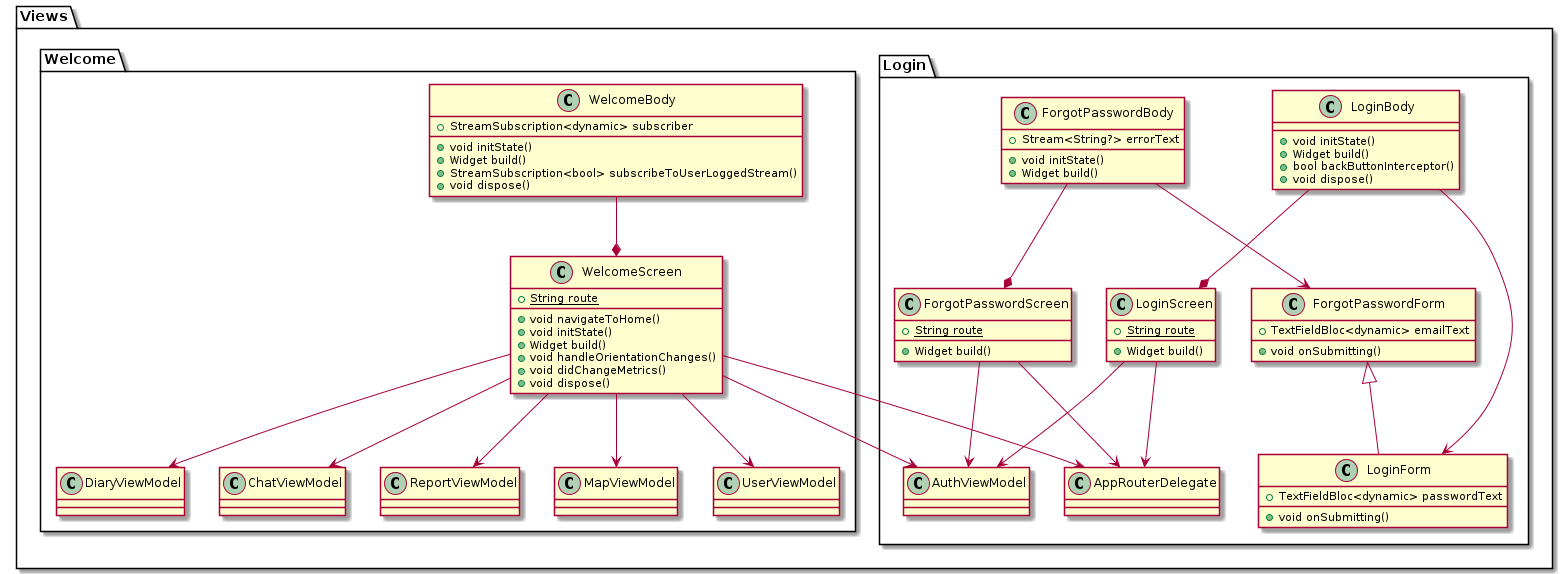

The diagram above was rendered by PlantUML. Its source (embedded in the PNG):
@startuml ViwesUML
package Views {
    package Login {
        class "LoginScreen" {
            {static} +String route
            +Widget build()
        }
        "LoginScreen" --> "AuthViewModel"
        "LoginScreen" --> "AppRouterDelegate"

        class "LoginBody" {
            +void initState()
            +Widget build()
            +bool backButtonInterceptor()
            +void dispose()
        }
        "LoginBody" --* "LoginScreen"
        "LoginBody" --> "LoginForm"

        class "LoginForm" {
            +TextFieldBloc<dynamic> passwordText
            +void onSubmitting()
        }
        "ForgotPasswordForm" <|-- "LoginForm"

        class "ForgotPasswordScreen" {
            {static} +String route
            +Widget build()
        }
        "ForgotPasswordScreen" --> "AuthViewModel"
        "ForgotPasswordScreen" --> "AppRouterDelegate"

        class "ForgotPasswordBody" {
            +Stream<String?> errorText
            +void initState()
            +Widget build()
        }
        "ForgotPasswordBody" --* "ForgotPasswordScreen"
        "ForgotPasswordBody" --> "ForgotPasswordForm"

        class "ForgotPasswordForm" {
            +TextFieldBloc<dynamic> emailText
            +void onSubmitting()
        }
    }

    package Welcome {
        class "WelcomeScreen" {
            {static} +String route
            +void navigateToHome()
            +void initState()
            +Widget build()
            +void handleOrientationChanges()
            +void didChangeMetrics()
            +void dispose()
        }
        "WelcomeScreen" --> "AuthViewModel"
        "WelcomeScreen" --> "UserViewModel"
        "WelcomeScreen" --> "DiaryViewModel"
        "WelcomeScreen" --> "ChatViewModel"
        "WelcomeScreen" --> "ReportViewModel"
        "WelcomeScreen" --> "MapViewModel"
        "WelcomeScreen" --> "AppRouterDelegate"

        class "WelcomeBody" {
            +StreamSubscription<dynamic> subscriber
            +void initState()
            +Widget build()
            +StreamSubscription<bool> subscribeToUserLoggedStream()
            +void dispose()
        }
        "WelcomeBody" --* "WelcomeScreen"
    }
}
@enduml